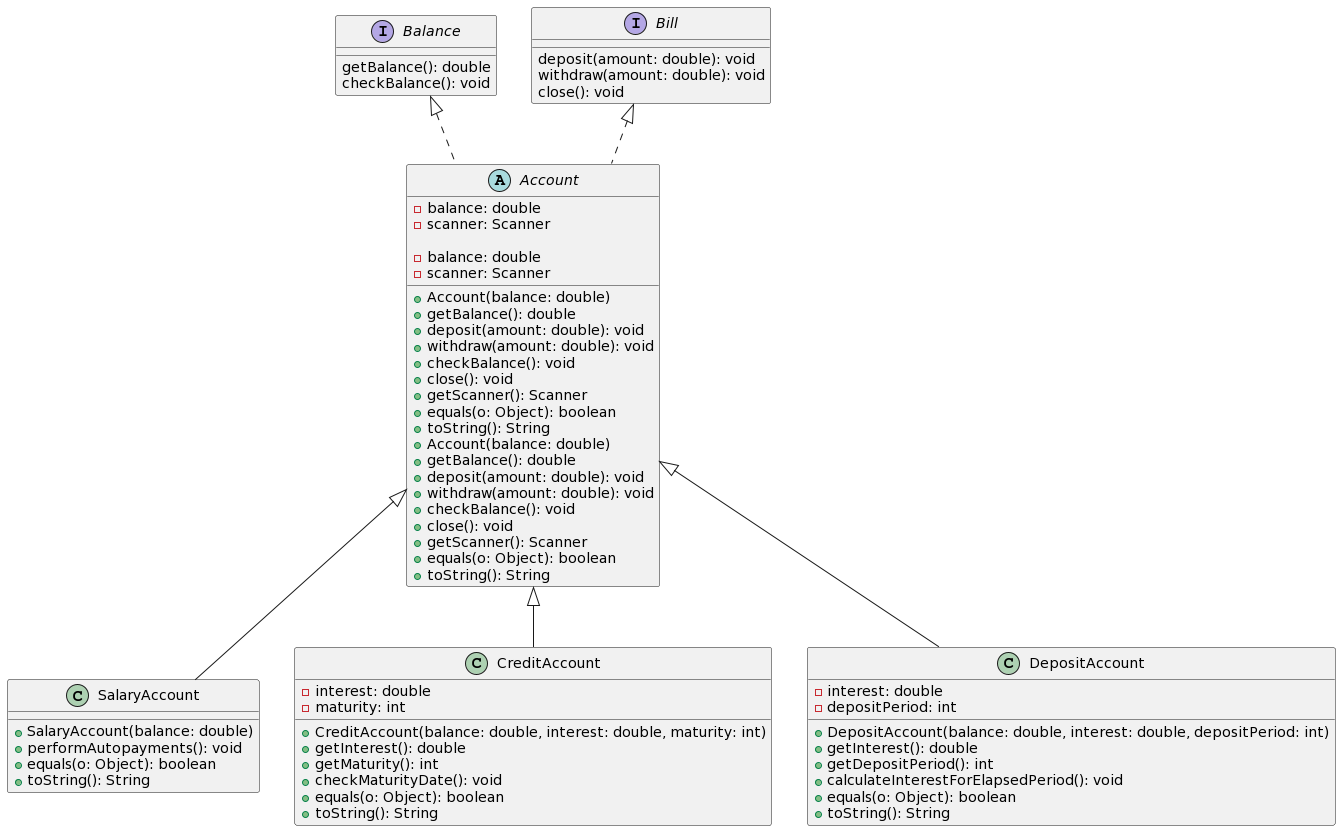

The diagram above was rendered by PlantUML. Its source (embedded in the PNG):
@startuml
interface Balance {
   getBalance(): double
   checkBalance(): void
}

interface Bill {
    deposit(amount: double): void
    withdraw(amount: double): void
    close(): void
}

abstract class Account {
    - balance: double
    - scanner: Scanner

    + Account(balance: double)
    + getBalance(): double
    + deposit(amount: double): void
    + withdraw(amount: double): void
    + checkBalance(): void
    + close(): void
    + getScanner(): Scanner
    + equals(o: Object): boolean
    + toString(): String
}

abstract class Account {
    - balance: double
    - scanner: Scanner

    + Account(balance: double)
    + getBalance(): double
    + deposit(amount: double): void
    + withdraw(amount: double): void
    + checkBalance(): void
    + close(): void
    + getScanner(): Scanner
    + equals(o: Object): boolean
    + toString(): String
}

class SalaryAccount {
    + SalaryAccount(balance: double)
    + performAutopayments(): void
    + equals(o: Object): boolean
    + toString(): String
}

class CreditAccount {
    - interest: double
    - maturity: int

    + CreditAccount(balance: double, interest: double, maturity: int)
    + getInterest(): double
    + getMaturity(): int
    + checkMaturityDate(): void
    + equals(o: Object): boolean
    + toString(): String
}

class DepositAccount {
    - interest: double
    - depositPeriod: int

    + DepositAccount(balance: double, interest: double, depositPeriod: int)
    + getInterest(): double
    + getDepositPeriod(): int
    + calculateInterestForElapsedPeriod(): void
        + equals(o: Object): boolean
    + toString(): String
}

Account <|-- SalaryAccount
Account <|-- CreditAccount
Account <|-- DepositAccount

Balance <|..Account
Bill <|..Account
@enduml